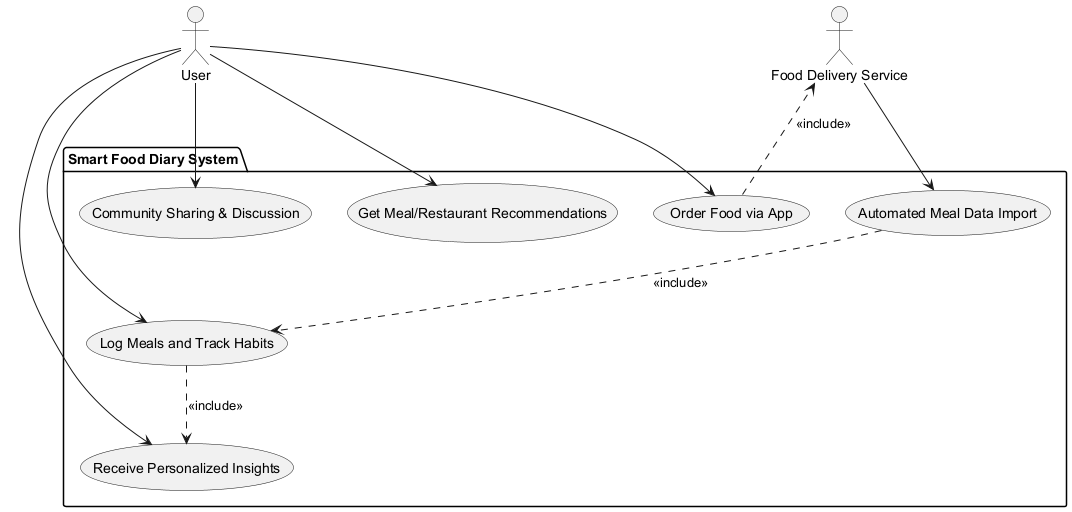

The diagram above was rendered by PlantUML. Its source (embedded in the PNG):
@startuml
' Define all actors first
actor "User" as User
actor "Food Delivery Service" as FoodDeliveryService

' Define system boundary using package
package "Smart Food Diary System" {
  usecase "Log Meals and Track Habits" as UC_LogMeals
  usecase "Receive Personalized Insights" as UC_Insights
  usecase "Automated Meal Data Import" as UC_AutoImport
  usecase "Get Meal/Restaurant Recommendations" as UC_Recommend
  usecase "Community Sharing & Discussion" as UC_Community
  usecase "Order Food via App" as UC_OrderFood
}

' Define relationships
User --> UC_LogMeals
User --> UC_Insights
User --> UC_Recommend
User --> UC_Community
User --> UC_OrderFood
UC_LogMeals ..> UC_Insights : <<include>>
FoodDeliveryService --> UC_AutoImport
UC_AutoImport ..> UC_LogMeals : <<include>>
UC_OrderFood ..> FoodDeliveryService : <<include>>

@enduml